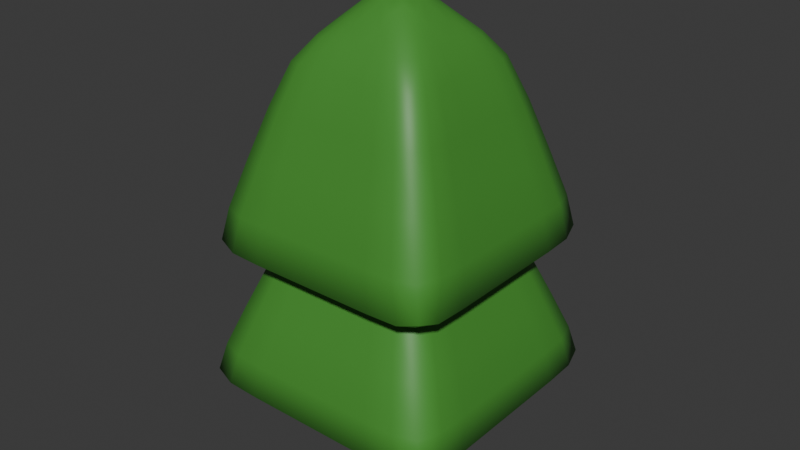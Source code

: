 # Source: Tree.blend  (saved by Blender 4.3.34; exported with 4.5.12 LTS)
import bpy
from mathutils import Matrix  # noqa: F401  (used for matrix-valued properties, if any)

bpy.ops.wm.read_factory_settings(use_empty=True)
scene = bpy.context.scene
scene.name = 'Scene'

# ---- collections
col_collection = bpy.data.collections.new('Collection'); scene.collection.children.link(col_collection)

# ---- materials (node trees are filled in below, after node groups)
mat_material = bpy.data.materials.new('Material')
mat_material.alpha_threshold = 0.0
mat_material.roughness = 0.5
mat_material.line_color = (0.0, 0.0, 0.0, 1.0)
mat_material_001 = bpy.data.materials.new('Material.001')

# ---- material node trees
mat_material.use_nodes = True; mat_material.node_tree.nodes.clear()
_N = mat_material.node_tree.nodes; _L = mat_material.node_tree.links
n0 = _N.new('ShaderNodeOutputMaterial'); n0.name = 'Material Output'; n0.location = (300, 300)
n1 = _N.new('ShaderNodeBsdfPrincipled'); n1.name = 'Principled BSDF'; n1.location = (10, 300)
n1.inputs[0].default_value = (0.2259, 0.1067, 0.03447, 1.0)
n1.inputs[3].default_value = 1.45
_L.new(n1.outputs[0], n0.inputs[0])
n0.is_active_output = True
mat_material_001.use_nodes = True; mat_material_001.node_tree.nodes.clear()
_N = mat_material_001.node_tree.nodes; _L = mat_material_001.node_tree.links
n0 = _N.new('ShaderNodeBsdfPrincipled'); n0.name = 'Principled BSDF'; n0.location = (10, 300)
n0.inputs[0].default_value = (0.06301, 0.2842, 0.03683, 1.0)
n1 = _N.new('ShaderNodeOutputMaterial'); n1.name = 'Material Output'; n1.location = (300, 300)
_L.new(n0.outputs[0], n1.inputs[0])
n1.is_active_output = True

# ---- world
world_world = bpy.data.worlds.new('World'); scene.world = world_world
world_world.use_nodes = True; world_world.node_tree.nodes.clear()
_N = world_world.node_tree.nodes; _L = world_world.node_tree.links
n0 = _N.new('ShaderNodeOutputWorld'); n0.name = 'World Output'; n0.location = (300, 300)
n1 = _N.new('ShaderNodeBackground'); n1.name = 'Background'; n1.location = (10, 300)
n1.inputs[0].default_value = (0.05088, 0.05088, 0.05088, 1.0)
_L.new(n1.outputs[0], n0.inputs[0])
n0.is_active_output = True
world_world.color = (0.05088, 0.05088, 0.05088)
world_world.sun_shadow_jitter_overblur = 0.0

# ---- meshes
me_cube = bpy.data.meshes.new('Cube')
me_cube.from_pydata([(1.0, 1.0, 1.0), (1.0, 1.0, -1.0), (1.0, -1.0, 1.0), (1.0, -1.0, -1.0), (-1.0, 1.0, 1.0), (-1.0, 1.0, -1.0), (-1.0, -1.0, 1.0), (-1.0, -1.0, -1.0), (-1.15, 0.0, -1.0), (1.15, 0.0, 1.0), (-1.15, 0.0, 1.0), (1.15, 0.0, -1.0), (0.0, 1.236, -1.0), (0.0, -1.236, 1.0), (0.0, -1.236, -1.0), (0.0, 1.236, 1.0), (0.0, 0.0, -1.0), (0.0, -1.236, 4.386), (-1.0, -1.0, 4.386), (1.15, 0.0, 4.386), (1.0, -1.0, 4.386), (-1.15, 0.0, 4.386), (-1.0, 1.0, 4.386), (0.0, 1.236, 4.386), (1.0, 1.0, 4.386), (0.0, -0.5224, 18.13), (0.0, -1.236, 11.55), (-1.0, -1.0, 11.55), (1.15, 0.0, 11.55), (1.0, -1.0, 11.55), (-1.15, 0.0, 11.55), (-1.0, 1.0, 11.55), (0.0, 1.236, 11.55), (1.0, 1.0, 11.55), (-0.4225, -0.4225, 18.13), (0.4859, 7.649e-09, 18.13), (0.4225, -0.4225, 18.13), (-0.4859, 7.649e-09, 18.13), (-0.4225, 0.4225, 18.13), (0.0, 0.5224, 18.13), (0.4225, 0.4225, 18.13), (0.0, 7.649e-09, 18.13), (-3.295, -3.295, 18.27), (3.295, -3.295, 18.27), (-3.295, 3.295, 18.27), (3.295, 3.295, 18.27), (-3.295, 0.0, 18.27), (3.295, 0.0, 18.27), (0.0, -3.295, 18.27), (0.0, 3.295, 18.27), (0.0, 0.0, 21.64), (-6.246, 0.0, 9.129), (-6.246, -6.246, 9.129), (0.0, -6.246, 9.129), (6.246, -6.246, 9.129), (6.246, 0.0, 9.129), (6.246, 6.246, 9.129), (0.0, 6.246, 9.129), (-6.246, 6.246, 9.129), (0.0, 0.0, 9.129), (-3.544, -3.544, 10.68), (3.544, -3.544, 10.68), (-3.544, 3.544, 10.68), (3.544, 3.544, 10.68), (-3.544, 4.013e-09, 10.68), (3.544, 4.013e-09, 10.68), (0.0, -3.544, 10.68), (0.0, 3.544, 10.68), (0.0, 4.013e-09, 10.68), (-6.719, 4.013e-09, 2.649), (-6.719, -6.719, 2.649), (0.0, -6.719, 2.649), (6.719, -6.719, 2.649), (6.719, 4.013e-09, 2.649), (6.719, 6.719, 2.649), (0.0, 6.719, 2.649), (-6.719, 6.719, 2.649), (0.0, 4.013e-09, 2.649)], [], [(9, 0, 24, 19), (14, 13, 6, 7), (8, 10, 4, 5), (16, 11, 3, 14), (11, 9, 2, 3), (12, 15, 0, 1), (1, 0, 9, 11), (12, 1, 11, 16), (7, 6, 10, 8), (6, 13, 17, 18), (0, 15, 23, 24), (5, 12, 16, 8), (5, 4, 15, 12), (8, 16, 14, 7), (3, 2, 13, 14), (13, 2, 20, 17), (20, 19, 28, 29), (24, 23, 32, 33), (21, 18, 27, 30), (17, 20, 29, 26), (4, 10, 21, 22), (2, 9, 19, 20), (10, 6, 18, 21), (15, 4, 22, 23), (30, 27, 34, 37), (26, 29, 36, 25), (27, 26, 25, 34), (31, 30, 37, 38), (23, 22, 31, 32), (19, 24, 33, 28), (22, 21, 30, 31), (18, 17, 26, 27), (41, 37, 34, 25), (39, 38, 37, 41), (40, 39, 41, 35), (35, 41, 25, 36), (33, 32, 39, 40), (29, 28, 35, 36), (32, 31, 38, 39), (28, 33, 40, 35), (50, 49, 45), (50, 47, 43), (42, 46, 50), (44, 49, 50), (59, 55, 56, 57), (53, 54, 55, 59), (52, 53, 59, 51), (51, 59, 57, 58), (44, 46, 51, 58), (47, 45, 56, 55), (46, 42, 52, 51), (42, 48, 53, 52), (43, 47, 55, 54), (49, 44, 58, 57), (48, 43, 54, 53), (45, 49, 57, 56), (68, 67, 63, 65), (66, 68, 65, 61), (60, 64, 68, 66), (64, 62, 67, 68), (77, 73, 74, 75), (71, 72, 73, 77), (70, 71, 77, 69), (69, 77, 75, 76), (62, 64, 69, 76), (65, 63, 74, 73), (64, 60, 70, 69), (60, 66, 71, 70), (61, 65, 73, 72), (67, 62, 76, 75), (66, 61, 72, 71), (63, 67, 75, 74), (46, 44, 50), (47, 50, 45), (48, 50, 43), (48, 42, 50)])
me_cube.polygons.foreach_set('use_smooth', [True] * 76)
me_cube.polygons.foreach_set('material_index', [0, 0, 0, 0, 0, 0, 0, 0, 0, 0, 0, 0, 0, 0, 0, 0, 0, 0, 0, 0, 0, 0, 0, 0, 0, 0, 0, 0, 0, 0, 0, 0, 0, 0, 0, 0, 0, 0, 0, 0, 1, 1, 1, 1, 1, 1, 1, 1, 1, 1, 1, 1, 1, 1, 1, 1, 1, 1, 1, 1, 1, 1, 1, 1, 1, 1, 1, 1, 1, 1, 1, 1, 1, 1, 1, 1])
_k = {(7, 8): 0.38879, (5, 12): 0.38879, (6, 13): 0.38879, (2, 9): 0.38879, (3, 14): 0.38879, (4, 10): 0.38879, (0, 15): 0.38879, (1, 11): 0.38879, (5, 8): 0.38879, (0, 9): 0.38879, (6, 10): 0.38879, (3, 11): 0.38879, (8, 16): 0.38879, (1, 12): 0.38879, (2, 13): 0.38879, (7, 14): 0.38879, (4, 15): 0.38879, (11, 16): 0.38879, (12, 16): 0.38879, (14, 16): 0.38879, (17, 18): 0.38879, (19, 20): 0.38879, (21, 22): 0.38879, (23, 24): 0.38879, (19, 24): 0.38879, (18, 21): 0.38879, (17, 20): 0.38879, (22, 23): 0.38879, (26, 27): 0.38879, (28, 29): 0.38879, (30, 31): 0.38879, (32, 33): 0.38879, (28, 33): 0.38879, (27, 30): 0.38879, (26, 29): 0.38879, (31, 32): 0.38879, (25, 34): 0.38879, (35, 36): 0.38879, (37, 38): 0.38879, (39, 40): 0.38879, (35, 40): 0.38879, (34, 37): 0.38879, (35, 41): 0.38879, (25, 36): 0.38879, (38, 39): 0.38879, (37, 41): 0.38879, (39, 41): 0.38879, (25, 41): 0.38879, (42, 46): 0.38861, (43, 48): 0.38861, (45, 47): 0.38861, (44, 49): 0.38861, (44, 46): 0.38861, (43, 47): 0.38861, (46, 50): 0.38861, (42, 48): 0.38861, (45, 49): 0.38861, (47, 50): 0.38861, (48, 50): 0.38861, (49, 50): 0.38861, (51, 52): 0.38861, (53, 54): 0.38861, (55, 56): 0.38861, (57, 58): 0.38861, (51, 58): 0.38861, (54, 55): 0.38861, (51, 59): 0.38861, (52, 53): 0.38861, (56, 57): 0.38861, (55, 59): 0.38861, (53, 59): 0.38861, (57, 59): 0.38861, (46, 51): 0.38861, (44, 58): 0.38861, (45, 56): 0.38861, (47, 55): 0.38861, (42, 52): 0.38861, (48, 53): 0.38861, (43, 54): 0.38861, (49, 57): 0.38861, (60, 64): 0.38861, (61, 66): 0.38861, (63, 65): 0.38861, (62, 67): 0.38861, (62, 64): 0.38861, (61, 65): 0.38861, (64, 68): 0.38861, (60, 66): 0.38861, (63, 67): 0.38861, (65, 68): 0.38861, (66, 68): 0.38861, (67, 68): 0.38861, (69, 70): 0.38861, (71, 72): 0.38861, (73, 74): 0.38861, (75, 76): 0.38861, (69, 76): 0.38861, (72, 73): 0.38861, (69, 77): 0.38861, (70, 71): 0.38861, (74, 75): 0.38861, (73, 77): 0.38861, (71, 77): 0.38861, (75, 77): 0.38861, (64, 69): 0.38861, (62, 76): 0.38861, (63, 74): 0.38861, (65, 73): 0.38861, (60, 70): 0.38861, (66, 71): 0.38861, (61, 72): 0.38861, (67, 75): 0.38861}
me_cube.attributes.new('crease_edge', 'FLOAT', 'EDGE').data.foreach_set('value', [_k.get((min(e.vertices), max(e.vertices)), 0.0) for e in me_cube.edges])
_uv = me_cube.uv_layers.new(name='UVMap')
_uv.uv.foreach_set('vector', [0.625, 0.625, 0.625, 0.5, 0.625, 0.5, 0.625, 0.625, 0.375, 0.875, 0.625, 0.875, 0.625, 1.0, 0.375, 1.0, 0.375, 0.125, 0.625, 0.125, 0.625, 0.25, 0.375, 0.25, 0.25, 0.625, 0.375, 0.625, 0.375, 0.75, 0.25, 0.75, 0.375, 0.625, 0.625, 0.625, 0.625, 0.75, 0.375, 0.75, 0.375, 0.375, 0.625, 0.375, 0.625, 0.5, 0.375, 0.5, 0.375, 0.5, 0.625, 0.5, 0.625, 0.625, 0.375, 0.625, 0.25, 0.5, 0.375, 0.5, 0.375, 0.625, 0.25, 0.625, 0.375, 0.0, 0.625, 0.0, 0.625, 0.125, 0.375, 0.125, 0.625, 1.0, 0.625, 0.875, 0.625, 0.875, 0.625, 1.0, 0.625, 0.5, 0.625, 0.375, 0.625, 0.375, 0.625, 0.5, 0.125, 0.5, 0.25, 0.5, 0.25, 0.625, 0.125, 0.625, 0.375, 0.25, 0.625, 0.25, 0.625, 0.375, 0.375, 0.375, 0.125, 0.625, 0.25, 0.625, 0.25, 0.75, 0.125, 0.75, 0.375, 0.75, 0.625, 0.75, 0.625, 0.875, 0.375, 0.875, 0.625, 0.875, 0.625, 0.75, 0.625, 0.75, 0.625, 0.875, 0.625, 0.75, 0.625, 0.625, 0.625, 0.625, 0.625, 0.75, 0.625, 0.5, 0.625, 0.375, 0.625, 0.375, 0.625, 0.5, 0.625, 0.125, 0.625, 0.0, 0.625, 0.0, 0.625, 0.125, 0.625, 0.875, 0.625, 0.75, 0.625, 0.75, 0.625, 0.875, 0.625, 0.25, 0.625, 0.125, 0.625, 0.125, 0.625, 0.25, 0.625, 0.75, 0.625, 0.625, 0.625, 0.625, 0.625, 0.75, 0.625, 0.125, 0.625, 0.0, 0.625, 0.0, 0.625, 0.125, 0.625, 0.375, 0.625, 0.25, 0.625, 0.25, 0.625, 0.375, 0.625, 0.125, 0.625, 0.0, 0.625, 0.0, 0.625, 0.125, 0.625, 0.875, 0.625, 0.75, 0.625, 0.75, 0.625, 0.875, 0.625, 1.0, 0.625, 0.875, 0.625, 0.875, 0.625, 1.0, 0.625, 0.25, 0.625, 0.125, 0.625, 0.125, 0.625, 0.25, 0.625, 0.375, 0.625, 0.25, 0.625, 0.25, 0.625, 0.375, 0.625, 0.625, 0.625, 0.5, 0.625, 0.5, 0.625, 0.625, 0.625, 0.25, 0.625, 0.125, 0.625, 0.125, 0.625, 0.25, 0.625, 1.0, 0.625, 0.875, 0.625, 0.875, 0.625, 1.0, 0.75, 0.625, 0.875, 0.625, 0.875, 0.75, 0.75, 0.75, 0.75, 0.5, 0.875, 0.5, 0.875, 0.625, 0.75, 0.625, 0.625, 0.5, 0.75, 0.5, 0.75, 0.625, 0.625, 0.625, 0.625, 0.625, 0.75, 0.625, 0.75, 0.75, 0.625, 0.75, 0.625, 0.5, 0.625, 0.375, 0.625, 0.375, 0.625, 0.5, 0.625, 0.75, 0.625, 0.625, 0.625, 0.625, 0.625, 0.75, 0.625, 0.375, 0.625, 0.25, 0.625, 0.25, 0.625, 0.375, 0.625, 0.625, 0.625, 0.5, 0.625, 0.5, 0.625, 0.625, 0.5, 0.5, 0.5, 1.0, 1.0, 1.0, 0.5, 0.5, 1.0, 0.5, 1.0, 0.0, 0.0, 0.0, 0.0, 0.5, 0.5, 0.5, 0.0, 1.0, 0.5, 1.0, 0.5, 0.5, 0.5, 0.5, 1.0, 0.5, 1.0, 1.0, 0.5, 1.0, 0.5, 0.0, 1.0, 0.0, 1.0, 0.5, 0.5, 0.5, 0.0, 0.0, 0.5, 0.0, 0.5, 0.5, 0.0, 0.5, 0.0, 0.5, 0.5, 0.5, 0.5, 1.0, 0.0, 1.0, 0.0, 1.0, 0.0, 0.5, 0.0, 0.5, 0.0, 1.0, 1.0, 0.5, 1.0, 1.0, 1.0, 1.0, 1.0, 0.5, 0.0, 0.5, 0.0, 0.0, 0.0, 0.0, 0.0, 0.5, 0.0, 0.0, 0.5, 0.0, 0.5, 0.0, 0.0, 0.0, 1.0, 0.0, 1.0, 0.5, 1.0, 0.5, 1.0, 0.0, 0.5, 1.0, 0.0, 1.0, 0.0, 1.0, 0.5, 1.0, 0.5, 0.0, 1.0, 0.0, 1.0, 0.0, 0.5, 0.0, 1.0, 1.0, 0.5, 1.0, 0.5, 1.0, 1.0, 1.0, 0.5, 0.5, 0.5, 1.0, 1.0, 1.0, 1.0, 0.5, 0.5, 0.0, 0.5, 0.5, 1.0, 0.5, 1.0, 0.0, 0.0, 0.0, 0.0, 0.5, 0.5, 0.5, 0.5, 0.0, 0.0, 0.5, 0.0, 1.0, 0.5, 1.0, 0.5, 0.5, 0.5, 0.5, 1.0, 0.5, 1.0, 1.0, 0.5, 1.0, 0.5, 0.0, 1.0, 0.0, 1.0, 0.5, 0.5, 0.5, 0.0, 0.0, 0.5, 0.0, 0.5, 0.5, 0.0, 0.5, 0.0, 0.5, 0.5, 0.5, 0.5, 1.0, 0.0, 1.0, 0.0, 1.0, 0.0, 0.5, 0.0, 0.5, 0.0, 1.0, 1.0, 0.5, 1.0, 1.0, 1.0, 1.0, 1.0, 0.5, 0.0, 0.5, 0.0, 0.0, 0.0, 0.0, 0.0, 0.5, 0.0, 0.0, 0.5, 0.0, 0.5, 0.0, 0.0, 0.0, 1.0, 0.0, 1.0, 0.5, 1.0, 0.5, 1.0, 0.0, 0.5, 1.0, 0.0, 1.0, 0.0, 1.0, 0.5, 1.0, 0.5, 0.0, 1.0, 0.0, 1.0, 0.0, 0.5, 0.0, 1.0, 1.0, 0.5, 1.0, 0.5, 1.0, 1.0, 1.0, 0.0, 0.5, 0.0, 1.0, 0.5, 0.5, 1.0, 0.5, 0.5, 0.5, 1.0, 1.0, 0.5, 0.0, 0.5, 0.5, 1.0, 0.0, 0.5, 0.0, 0.0, 0.0, 0.5, 0.5])
me_cube.materials.append(mat_material)
me_cube.materials.append(mat_material_001)
me_cube.use_mirror_vertex_groups = False
me_cube.update()

# ---- objects
ob_tree = bpy.data.objects.new('Tree', me_cube)

# ---- transforms, parenting, visibility, modifiers, constraints
ob_tree.location = (0.0, 0.0, 0.0)
ob_tree.lock_rotations_4d = False
ob_tree.empty_display_type = 'ARROWS'
ob_tree.lineart.crease_threshold = 0.0
_m = ob_tree.modifiers.new('Subdivision', 'SUBSURF')

# ---- collection membership
col_collection.objects.link(ob_tree)

# ---- scene / render settings (as saved in the file)
scene.frame_start = 1; scene.frame_end = 250; scene.frame_set(1)
scene.render.engine = 'BLENDER_EEVEE_NEXT'
bpy.context.view_layer.update()

# ---- added for rendering (the .blend has no active camera and no usable light): camera, sun
cam_auto = bpy.data.cameras.new('AutoCamera')
cam_auto.lens = 50.0
cam_auto.sensor_width = 36.0
cam_auto.clip_end = 1000.0
ob_auto_camera = bpy.data.objects.new('AutoCamera', cam_auto)
scene.collection.objects.link(ob_auto_camera)
ob_auto_camera.location = (27.3444, -32.8133, 32.1931)
ob_auto_camera.rotation_euler = (1.09748, -7.21219e-08, 0.694738)
scene.camera = ob_auto_camera
light_auto_sun = bpy.data.lights.new('AutoSun', 'SUN')
light_auto_sun.energy = 3.0
light_auto_sun.angle = 0.0523599
ob_auto_sun = bpy.data.objects.new('AutoSun', light_auto_sun)
scene.collection.objects.link(ob_auto_sun)
ob_auto_sun.rotation_euler = (0.872665, 0.174533, 0.523599)
bpy.context.view_layer.update()
